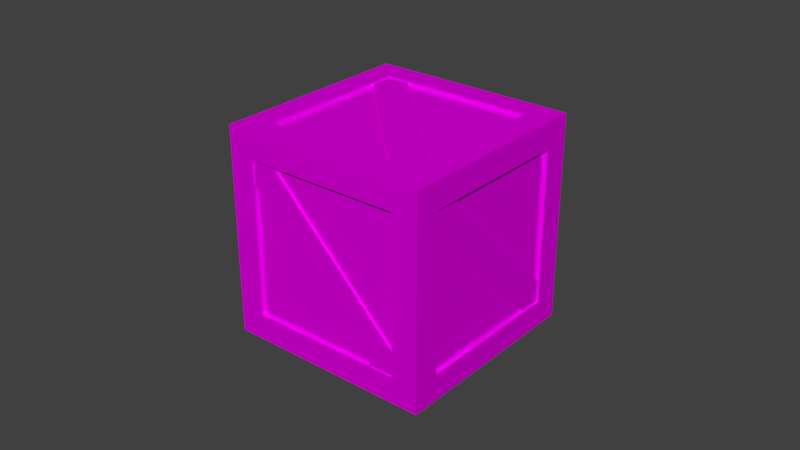 # Source: woodencrate.blend  (saved by Blender 2.77.0; exported with 4.5.12 LTS)
import bpy
from mathutils import Matrix  # noqa: F401  (used for matrix-valued properties, if any)

bpy.ops.wm.read_factory_settings(use_empty=True)
scene = bpy.context.scene
scene.name = 'Scene'

# ---- collections
col_collection_1 = bpy.data.collections.new('Collection 1'); scene.collection.children.link(col_collection_1)

# ---- images (referenced by path relative to the original .blend; pixels are not part of the script)
import os
ASSET_DIR = os.environ.get("B2B_ASSET_DIR", "")  # directory of the original .blend (textures are referenced by path, not embedded)
HERE = os.path.dirname(os.path.abspath(__file__))  # packed textures are extracted next to this script under _unpacked/

def load_image(name, relpath, width, height, colorspace="sRGB"):
    """Load a texture the original file referenced (path relative to the .blend, or extracted next to this script)."""
    p = next((c for c in (os.path.join(HERE, relpath), os.path.join(ASSET_DIR, relpath)) if relpath and os.path.exists(c)), "")
    if p:
        img = bpy.data.images.load(p, check_existing=True)
        img.name = name
    else:  # same state as the original file: an image datablock whose file is absent (Cycles renders it pink)
        img = bpy.data.images.new(name, width, height)
        img.source = "FILE"
        img.filepath = "//" + (relpath or name)
    img.colorspace_settings.name = colorspace
    return img
img_uvunwrap_dif_spec_png = load_image('Uvunwrap dif_SPEC.png', 'Uvunwrap dif_SPEC.png', 1024, 1024, 'sRGB')
img_uvunwrap_dif_disp_png = load_image('Uvunwrap dif_DISP.png', 'Uvunwrap dif_DISP.png', 1024, 1024, 'Non-Color')
img_uvunwrap_dif_color_png = load_image('Uvunwrap dif_COLOR.png', 'Uvunwrap dif_COLOR.png', 1024, 1024, 'sRGB')

# ---- materials (node trees are filled in below, after node groups)
mat_material = bpy.data.materials.new('Material')
mat_material.alpha_threshold = 0.0
mat_material.roughness = 0.5
mat_material.line_color = (0.0, 0.0, 0.0, 1.0)

# ---- material node trees
mat_material.use_nodes = True; mat_material.node_tree.nodes.clear()
_N = mat_material.node_tree.nodes; _L = mat_material.node_tree.links
n0 = _N.new('ShaderNodeBsdfDiffuse'); n0.name = 'Diffuse BSDF'; n0.location = (-148, 364)
n1 = _N.new('ShaderNodeTexImage'); n1.name = 'Image Texture.001'; n1.location = (-359, 663)
n1.width = 140
n1.image = img_uvunwrap_dif_spec_png
n2 = _N.new('ShaderNodeOutputMaterial'); n2.name = 'Material Output'; n2.location = (382, 336)
n3 = _N.new('ShaderNodeMixShader'); n3.name = 'Mix Shader'; n3.location = (168, 346)
n4 = _N.new('ShaderNodeTexImage'); n4.name = 'Image Texture.002'; n4.location = (-613, 121)
n4.width = 140
n4.image = img_uvunwrap_dif_disp_png
n5 = _N.new('ShaderNodeBump'); n5.name = 'Bump'; n5.location = (-370, 98)
n5.invert = True
n5.inputs[1].default_value = 0.1
n5.inputs[2].default_value = 1.0
n6 = _N.new('ShaderNodeBsdfAnisotropic'); n6.name = 'Glossy BSDF'; n6.location = (-161, 174)
n6.distribution = 'GGX'
n6.inputs[1].default_value = 0.0
n7 = _N.new('ShaderNodeTexImage'); n7.name = 'Image Texture'; n7.location = (-366, 379)
n7.width = 140
n7.image = img_uvunwrap_dif_color_png
_L.new(n7.outputs[0], n0.inputs[0])
_L.new(n0.outputs[0], n3.inputs[1])
_L.new(n1.outputs[0], n3.inputs[0])
_L.new(n3.outputs[0], n2.inputs[0])
_L.new(n6.outputs[0], n3.inputs[2])
_L.new(n4.outputs[0], n5.inputs[0])
_L.new(n5.outputs[0], n6.inputs[4])
_L.new(n5.outputs[0], n0.inputs[2])
_L.new(n7.outputs[0], n6.inputs[0])
n2.is_active_output = True

# ---- world
world_world = bpy.data.worlds.new('World'); scene.world = world_world
world_world.color = (0.05088, 0.05088, 0.05088)
world_world.use_sun_shadow = False
world_world.sun_shadow_jitter_overblur = 0.0
world_world.cycles.sampling_method = 'MANUAL'

# ---- meshes
me_cube_006 = bpy.data.meshes.new('Cube.006')
me_cube_006.from_pydata([(-6.793, -3.619, 4.492), (6.823, -3.619, 4.495), (-6.793, -3.157, 4.492), (6.823, -3.157, 4.495), (-6.793, -3.619, 2.492), (6.823, -3.619, 2.495), (-6.793, -3.157, 2.492), (6.823, -3.157, 2.495), (-1.002, 8.588, -3.303), (-1.005, 8.588, 10.31), (-1.002, 9.051, -3.303), (-1.005, 9.051, 10.31), (0.9978, 8.588, -3.303), (0.9946, 8.588, 10.31), (0.9978, 9.051, -3.303), (0.9946, 9.051, 10.31), (7.369, -2.81, 5.11), (0.559, 6.816, 11.92), (7.042, -2.81, 4.783), (0.2321, 6.816, 11.59), (8.369, -1.396, 4.11), (1.559, 8.23, 10.92), (8.042, -1.396, 3.783), (1.232, 8.23, 10.59), (-0.2615, 6.797, -4.525), (-7.068, -2.834, 2.282), (-0.5884, 6.797, -4.852), (-7.395, -2.834, 1.955), (-1.261, 8.211, -3.525), (-8.068, -1.419, 3.282), (-1.588, 8.211, -3.852), (-8.395, -1.419, 2.955), (1.57, -2.81, -3.871), (8.379, 6.816, 2.938), (1.243, -2.81, -3.544), (8.052, 6.816, 3.265), (0.5699, -1.396, -4.871), (7.379, 8.23, 1.938), (0.243, -1.396, -4.544), (7.052, 8.23, 2.265), (-8.065, 6.797, 3.759), (-1.258, -2.834, 10.57), (-8.391, 6.797, 4.086), (-1.585, -2.834, 10.89), (-7.065, 8.211, 4.759), (-0.2582, -1.419, 11.57), (-7.391, 8.211, 5.086), (-0.5852, -1.419, 11.89), (-9.105, -3.719, 3.513), (-0.02217, -3.719, -5.57), (9.061, -3.719, 3.513), (-0.02217, -3.719, 12.6), (-9.105, 9.126, 3.513), (-0.02217, 9.126, -5.57), (9.061, 9.126, 3.513), (-0.02217, 9.126, 12.6), (-7.962, -3.719, 4.656), (-1.165, -3.719, 11.45), (1.121, -3.719, -4.428), (7.918, -3.719, 2.37), (-7.962, 9.126, 4.656), (-1.165, 9.126, 11.45), (1.121, 9.126, -4.427), (7.918, 9.126, 2.37), (-9.105, -2.094, 3.513), (-9.105, 7.501, 3.513), (-0.02217, -2.094, -5.57), (-0.02217, 7.501, -5.57), (9.061, -2.094, 3.513), (9.061, 7.501, 3.513), (-0.02217, -2.094, 12.6), (-0.02217, 7.501, 12.6), (-7.962, -2.094, 4.656), (-7.962, 7.501, 4.656), (-1.165, -2.094, 11.45), (-1.165, 7.501, 11.45), (1.121, 7.501, -4.427), (1.121, -2.094, -4.427), (7.918, 7.501, 2.37), (7.918, -2.094, 2.37), (-7.953, -3.719, 2.361), (-1.174, -3.719, -4.419), (7.909, -3.719, 4.665), (1.13, -3.719, 11.44), (-7.953, 9.126, 2.361), (-1.174, 9.126, -4.419), (7.909, 9.126, 4.665), (1.13, 9.126, 11.44), (-6.811, 9.126, 3.504), (-0.03112, 9.126, -3.276), (-0.01322, 9.126, 10.3), (6.766, 9.126, 3.522), (-0.03112, -3.719, -3.276), (-6.811, -3.719, 3.504), (6.766, -3.719, 3.522), (-0.01322, -3.719, 10.3), (7.909, -2.094, 4.665), (1.13, -2.094, 11.44), (7.909, 7.501, 4.665), (1.13, 7.501, 11.44), (-7.953, -2.094, 2.361), (-1.174, -2.094, -4.419), (-7.953, 7.501, 2.361), (-1.174, 7.501, -4.419), (1.121, 7.501, -4.427), (1.121, -2.094, -4.427), (7.918, 7.501, 2.37), (7.918, -2.094, 2.37), (0.9722, 7.501, -4.279), (0.9722, -2.094, -4.279), (7.77, 7.501, 2.518), (7.77, -2.094, 2.518), (-7.815, -2.094, 4.508), (-7.815, 7.501, 4.508), (-1.017, -2.094, 11.31), (-1.017, 7.501, 11.31), (-6.811, 8.916, 3.504), (-0.03112, 8.916, -3.276), (-0.01322, 8.916, 10.3), (6.766, 8.916, 3.522), (-0.03112, -3.51, -3.276), (-6.811, -3.51, 3.504), (6.766, -3.51, 3.522), (-0.01322, -3.51, 10.3), (-7.805, -2.094, 2.509), (-1.026, -2.094, -4.27), (-7.805, 7.501, 2.509), (-1.026, 7.501, -4.27), (7.763, -2.094, 4.518), (0.9833, -2.094, 11.3), (7.763, 7.501, 4.518), (0.9833, 7.501, 11.3)], [], [(1, 3, 2, 0), (7, 5, 4, 6), (5, 1, 0, 4), (9, 11, 10, 8), (15, 13, 12, 14), (10, 11, 15, 14), (17, 19, 18, 16), (23, 21, 20, 22), (21, 17, 16, 20), (25, 27, 26, 24), (31, 29, 28, 30), (26, 27, 31, 30), (33, 35, 34, 32), (39, 37, 36, 38), (37, 33, 32, 36), (41, 43, 42, 40), (47, 45, 44, 46), (42, 43, 47, 46), (94, 59, 50, 82), (91, 86, 54, 63), (103, 85, 53, 67), (78, 63, 54, 69), (99, 87, 55, 71), (74, 57, 51, 70), (64, 48, 56, 72), (72, 56, 57, 74), (67, 53, 62, 76), (76, 62, 63, 78), (85, 89, 62, 53), (89, 91, 63, 62), (81, 49, 58, 92), (92, 58, 59, 94), (58, 77, 79, 59), (76, 78, 106, 104), (49, 66, 77, 58), (66, 67, 76, 77), (60, 73, 75, 61), (74, 75, 115, 114), (52, 65, 73, 60), (65, 64, 72, 73), (61, 75, 71, 55), (75, 74, 70, 71), (83, 97, 70, 51), (97, 99, 71, 70), (59, 79, 68, 50), (79, 78, 69, 68), (81, 101, 66, 49), (101, 103, 67, 66), (64, 65, 102, 100), (103, 101, 125, 127), (48, 64, 100, 80), (80, 100, 101, 81), (68, 69, 98, 96), (99, 97, 129, 131), (50, 68, 96, 82), (82, 96, 97, 83), (56, 93, 95, 57), (95, 93, 121, 123), (48, 80, 93, 56), (80, 81, 92, 93), (60, 61, 90, 88), (89, 88, 116, 117), (52, 60, 88, 84), (84, 88, 89, 85), (69, 54, 86, 98), (98, 86, 87, 99), (65, 52, 84, 102), (102, 84, 85, 103), (61, 55, 87, 90), (90, 87, 86, 91), (57, 95, 83, 51), (95, 94, 82, 83), (113, 112, 114, 115), (78, 79, 107, 106), (77, 76, 104, 105), (79, 77, 105, 107), (109, 108, 110, 111), (73, 72, 112, 113), (75, 73, 113, 115), (72, 74, 114, 112), (116, 118, 119, 117), (88, 90, 118, 116), (91, 89, 117, 119), (90, 91, 119, 118), (121, 120, 122, 123), (94, 95, 123, 122), (93, 92, 120, 121), (92, 94, 122, 120), (124, 126, 127, 125), (102, 103, 127, 126), (101, 100, 124, 125), (100, 102, 126, 124), (128, 130, 131, 129), (98, 99, 131, 130), (97, 96, 128, 129), (96, 98, 130, 128), (105, 104, 108, 109), (107, 105, 109, 111), (107, 111, 110, 106), (106, 110, 108, 104)])
_uv = me_cube_006.uv_layers.new(name='UVMap')
_uv.uv.foreach_set('vector', [0.9347, 0.649, 0.9347, 0.6587, 0.6473, 0.6587, 0.6473, 0.649, 0.9347, 0.597, 0.9347, 0.6068, 0.6473, 0.6068, 0.6473, 0.597, 0.9347, 0.6068, 0.9347, 0.649, 0.6473, 0.649, 0.6473, 0.6068, 0.9351, 0.6602, 0.9351, 0.6699, 0.6477, 0.6699, 0.6477, 0.6602, 0.9351, 0.7121, 0.9351, 0.7219, 0.6477, 0.7219, 0.6477, 0.7121, 0.6477, 0.6699, 0.9351, 0.6699, 0.9351, 0.7121, 0.6477, 0.7121, 0.9347, 0.5252, 0.9347, 0.5349, 0.6473, 0.5349, 0.6473, 0.5252, 0.9347, 0.4732, 0.9347, 0.483, 0.6473, 0.483, 0.6473, 0.4732, 0.9347, 0.483, 0.9347, 0.5252, 0.6473, 0.5252, 0.6473, 0.483, 0.6473, 0.5968, 0.6473, 0.5871, 0.9347, 0.5871, 0.9347, 0.5968, 0.6473, 0.5449, 0.6473, 0.5351, 0.9347, 0.5351, 0.9347, 0.5449, 0.9347, 0.5871, 0.6473, 0.5871, 0.6473, 0.5449, 0.9347, 0.5449, 0.9347, 0.4014, 0.9347, 0.4112, 0.6473, 0.4112, 0.6473, 0.4014, 0.9347, 0.3494, 0.9347, 0.3592, 0.6473, 0.3592, 0.6473, 0.3494, 0.9347, 0.3592, 0.9347, 0.4014, 0.6473, 0.4014, 0.6473, 0.3592, 0.6473, 0.4731, 0.6473, 0.4633, 0.9347, 0.4633, 0.9347, 0.4731, 0.6473, 0.4211, 0.6473, 0.4113, 0.9347, 0.4113, 0.9347, 0.4211, 0.9347, 0.4633, 0.6473, 0.4633, 0.6473, 0.4211, 0.9347, 0.4211, 0.5365, 0.03908, 0.5365, 1.837e-08, 0.5725, 0.0, 0.5725, 0.03908, 0.3226, 0.5775, 0.3226, 0.6163, 0.2863, 0.6163, 0.2863, 0.5775, 0.0363, 0.2692, 0.0363, 0.3082, 1.706e-08, 0.3082, 0.0, 0.2692, 0.6087, 0.03877, 0.5725, 0.03877, 0.5725, 1.837e-08, 0.6087, 9.184e-09, 0.03622, 0.6554, 0.0, 0.6554, 0.0, 0.6163, 0.03622, 0.6163, 0.03602, 0.5773, 0.03602, 0.6163, 1.28e-07, 0.6163, 1.109e-07, 0.5773, 0.2863, 0.5773, 0.2863, 0.6163, 0.2502, 0.6163, 0.2502, 0.5773, 0.2502, 0.5773, 0.2502, 0.6163, 0.03602, 0.6163, 0.03602, 0.5773, 0.6087, 0.3082, 0.5725, 0.3082, 0.5725, 0.2694, 0.6087, 0.2694, 0.6087, 0.2694, 0.5725, 0.2694, 0.5725, 0.03877, 0.6087, 0.03877, 0.3226, 0.3082, 0.3226, 0.3469, 0.2863, 0.3469, 0.2863, 0.3082, 0.3226, 0.3469, 0.3226, 0.5775, 0.2863, 0.5775, 0.2863, 0.3469, 0.2863, 0.03908, 0.2863, 9.184e-08, 0.3223, 9.184e-08, 0.3223, 0.03908, 0.3223, 0.03908, 0.3223, 9.184e-08, 0.5365, 1.837e-08, 0.5365, 0.03908, 0.8588, 0.2694, 0.8226, 0.2694, 0.8226, 0.03877, 0.8588, 0.03877, 0.0, 0.0, 0.0, 0.0, 0.0, 0.0, 0.0, 0.0, 0.8588, 0.3082, 0.8226, 0.3082, 0.8226, 0.2694, 0.8588, 0.2694, 0.8226, 0.3082, 0.6087, 0.3082, 0.6087, 0.2694, 0.8226, 0.2694, 0.2502, 0.3082, 0.2502, 0.3471, 0.03602, 0.3471, 0.03602, 0.3082, 0.9357, 0.9683, 0.9357, 0.7381, 0.9403, 0.7381, 0.9403, 0.9683, 0.2863, 0.3082, 0.2863, 0.3471, 0.2502, 0.3471, 0.2502, 0.3082, 0.2863, 0.3471, 0.2863, 0.5773, 0.2502, 0.5773, 0.2502, 0.3471, 0.03602, 0.3082, 0.03602, 0.3471, 1.706e-08, 0.3471, 0.0, 0.3082, 0.03602, 0.3471, 0.03602, 0.5773, 1.109e-07, 0.5773, 1.706e-08, 0.3471, 0.2863, 0.6554, 0.25, 0.6554, 0.25, 0.6163, 0.2863, 0.6163, 0.25, 0.6554, 0.03622, 0.6554, 0.03622, 0.6163, 0.25, 0.6163, 0.8588, 0.03877, 0.8226, 0.03877, 0.8226, 0.0, 0.8588, 3.674e-08, 0.8226, 0.03877, 0.6087, 0.03877, 0.6087, 9.184e-09, 0.8226, 0.0, 0.0363, 4.592e-08, 0.0363, 0.03899, 3.412e-08, 0.03899, 6.825e-08, 3.674e-08, 0.0363, 0.03899, 0.0363, 0.2692, 0.0, 0.2692, 3.412e-08, 0.03899, 0.2863, 0.03899, 0.2863, 0.2692, 0.25, 0.2692, 0.25, 0.03899, 0.8914, 0.7381, 0.8914, 0.9683, 0.8867, 0.9683, 0.8867, 0.7381, 0.2863, 0.0, 0.2863, 0.03899, 0.25, 0.03899, 0.25, 1.837e-08, 0.25, 1.837e-08, 0.25, 0.03899, 0.0363, 0.03899, 0.0363, 4.592e-08, 0.25, 0.9245, 0.03622, 0.9245, 0.03622, 0.8854, 0.25, 0.8854, 0.9542, 0.7381, 0.9542, 0.9683, 0.9496, 0.9683, 0.9496, 0.7381, 0.2863, 0.9245, 0.25, 0.9245, 0.25, 0.8854, 0.2863, 0.8854, 0.2863, 0.8854, 0.25, 0.8854, 0.25, 0.6554, 0.2863, 0.6554, 0.3223, 0.3082, 0.3223, 0.2691, 0.5365, 0.2691, 0.5365, 0.3082, 0.8821, 0.7381, 0.8821, 0.9687, 0.8774, 0.9687, 0.8774, 0.7381, 0.2863, 0.3082, 0.2863, 0.2691, 0.3223, 0.2691, 0.3223, 0.3082, 0.2863, 0.2691, 0.2863, 0.03908, 0.3223, 0.03908, 0.3223, 0.2691, 0.5725, 0.3469, 0.5725, 0.5775, 0.5362, 0.5775, 0.5362, 0.3469, 0.9054, 0.9681, 0.9054, 0.7381, 0.9101, 0.7381, 0.9101, 0.9681, 0.5725, 0.3082, 0.5725, 0.3469, 0.5362, 0.3469, 0.5362, 0.3082, 0.5362, 0.3082, 0.5362, 0.3469, 0.3226, 0.3469, 0.3226, 0.3082, 0.03622, 0.9245, 3.412e-08, 0.9245, 3.412e-08, 0.8854, 0.03622, 0.8854, 0.03622, 0.8854, 3.412e-08, 0.8854, 0.0, 0.6554, 0.03622, 0.6554, 0.2863, 0.2692, 0.2863, 0.3082, 0.25, 0.3082, 0.25, 0.2692, 0.25, 0.2692, 0.25, 0.3082, 0.0363, 0.3082, 0.0363, 0.2692, 0.5725, 0.5775, 0.5725, 0.6163, 0.5362, 0.6163, 0.5362, 0.5775, 0.5362, 0.5775, 0.5362, 0.6163, 0.3226, 0.6163, 0.3226, 0.5775, 0.5365, 0.3082, 0.5365, 0.2691, 0.5725, 0.2691, 0.5725, 0.3082, 0.5365, 0.2691, 0.5365, 0.03908, 0.5725, 0.03908, 0.5725, 0.2691, 0.2499, 0.5769, 0.03607, 0.5769, 0.03607, 0.3463, 0.2499, 0.3463, 0.0, 0.0, 0.0, 0.0, 0.0, 0.0, 0.0, 0.0, 0.0, 0.0, 0.0, 0.0, 0.0, 0.0, 0.0, 0.0, 0.0, 0.0, 0.0, 0.0, 0.0, 0.0, 0.0, 0.0, 0.822, 0.2686, 0.6082, 0.2686, 0.6082, 0.038, 0.822, 0.038, 0.9403, 0.9683, 0.9403, 0.7381, 0.945, 0.7381, 0.945, 0.9683, 0.9194, 0.7381, 0.9194, 0.9687, 0.9148, 0.9687, 0.9148, 0.7381, 0.9217, 0.9687, 0.9217, 0.7381, 0.9263, 0.7381, 0.9263, 0.9687, 0.3227, 0.5767, 0.3227, 0.3461, 0.5364, 0.3461, 0.5364, 0.5767, 0.8587, 0.9687, 0.8587, 0.7381, 0.8634, 0.7381, 0.8634, 0.9687, 0.8681, 0.7381, 0.8681, 0.9687, 0.8634, 0.9687, 0.8634, 0.7381, 0.9148, 0.7381, 0.9148, 0.9681, 0.9101, 0.9681, 0.9101, 0.7381, 0.3231, 0.03829, 0.5368, 0.03829, 0.5368, 0.2689, 0.3231, 0.2689, 0.931, 0.7381, 0.931, 0.9681, 0.9263, 0.9681, 0.9263, 0.7381, 0.9357, 0.7381, 0.9357, 0.9681, 0.931, 0.9681, 0.931, 0.7381, 0.8867, 0.7381, 0.8867, 0.9687, 0.8821, 0.9687, 0.8821, 0.7381, 0.2493, 0.0373, 0.2493, 0.2675, 0.03564, 0.2675, 0.03564, 0.0373, 0.9008, 0.7381, 0.9008, 0.9681, 0.8961, 0.9681, 0.8961, 0.7381, 0.9054, 0.7381, 0.9054, 0.9681, 0.9008, 0.9681, 0.9008, 0.7381, 0.8914, 0.9683, 0.8914, 0.7381, 0.8961, 0.7381, 0.8961, 0.9683, 0.2482, 0.6551, 0.2482, 0.8853, 0.03457, 0.8853, 0.03457, 0.6551, 0.9542, 0.9681, 0.9542, 0.7381, 0.9588, 0.7381, 0.9588, 0.9681, 0.9588, 0.9681, 0.9588, 0.7381, 0.9634, 0.7381, 0.9634, 0.9681, 0.945, 0.9683, 0.945, 0.7381, 0.9496, 0.7381, 0.9496, 0.9683, 0.8774, 0.7381, 0.8774, 0.9683, 0.8727, 0.9683, 0.8727, 0.7381, 0.8494, 0.9687, 0.8494, 0.7381, 0.854, 0.7381, 0.854, 0.9687, 0.8727, 0.9683, 0.8681, 0.9683, 0.8681, 0.7381, 0.8727, 0.7381, 0.854, 0.7381, 0.8587, 0.7381, 0.8587, 0.9687, 0.854, 0.9687])
me_cube_006.materials.append(mat_material)
me_cube_006.use_remesh_preserve_volume = False
me_cube_006.use_remesh_preserve_attributes = False
me_cube_006.use_mirror_vertex_groups = False
me_cube_006.update()

# ---- objects
ob_box = bpy.data.objects.new('box', me_cube_006)

# ---- transforms, parenting, visibility, modifiers, constraints
ob_box.location = (0.6943, -2.134, -2.819)
ob_box.rotation_euler = (-1.571, -3.142, 0.7854)
ob_box.scale = (0.4668, 0.4668, 0.4668)
ob_box.lineart.crease_threshold = 0.0

# ---- collection membership
col_collection_1.objects.link(ob_box)

# ---- scene / render settings (as saved in the file)
scene.frame_start = 1; scene.frame_end = 250; scene.frame_set(1)
scene.render.engine = 'CYCLES'
scene.render.resolution_percentage = 50
scene.render.dither_intensity = 0.0
scene.cycles.use_denoising = False
scene.cycles.samples = 128
scene.cycles.sampling_pattern = 'TABULATED_SOBOL'
scene.cycles.light_sampling_threshold = 0.0
scene.cycles.use_adaptive_sampling = False
scene.cycles.use_light_tree = False
scene.cycles.blur_glossy = 0.0
scene.cycles.sample_clamp_indirect = 0.0
scene.view_settings.view_transform = 'Standard'
bpy.context.view_layer.update()

# ---- added for rendering (the .blend has no active camera and no usable light): camera, sun
cam_auto = bpy.data.cameras.new('AutoCamera')
cam_auto.lens = 50.0
cam_auto.sensor_width = 36.0
cam_auto.clip_end = 1000.0
ob_auto_camera = bpy.data.objects.new('AutoCamera', cam_auto)
scene.collection.objects.link(ob_auto_camera)
ob_auto_camera.location = (16.1847, -20.9383, 11.7574)
ob_auto_camera.rotation_euler = (1.09748, -7.21219e-08, 0.694738)
scene.camera = ob_auto_camera
light_auto_sun = bpy.data.lights.new('AutoSun', 'SUN')
light_auto_sun.energy = 3.0
light_auto_sun.angle = 0.0523599
ob_auto_sun = bpy.data.objects.new('AutoSun', light_auto_sun)
scene.collection.objects.link(ob_auto_sun)
ob_auto_sun.rotation_euler = (0.872665, 0.174533, 0.523599)
bpy.context.view_layer.update()
